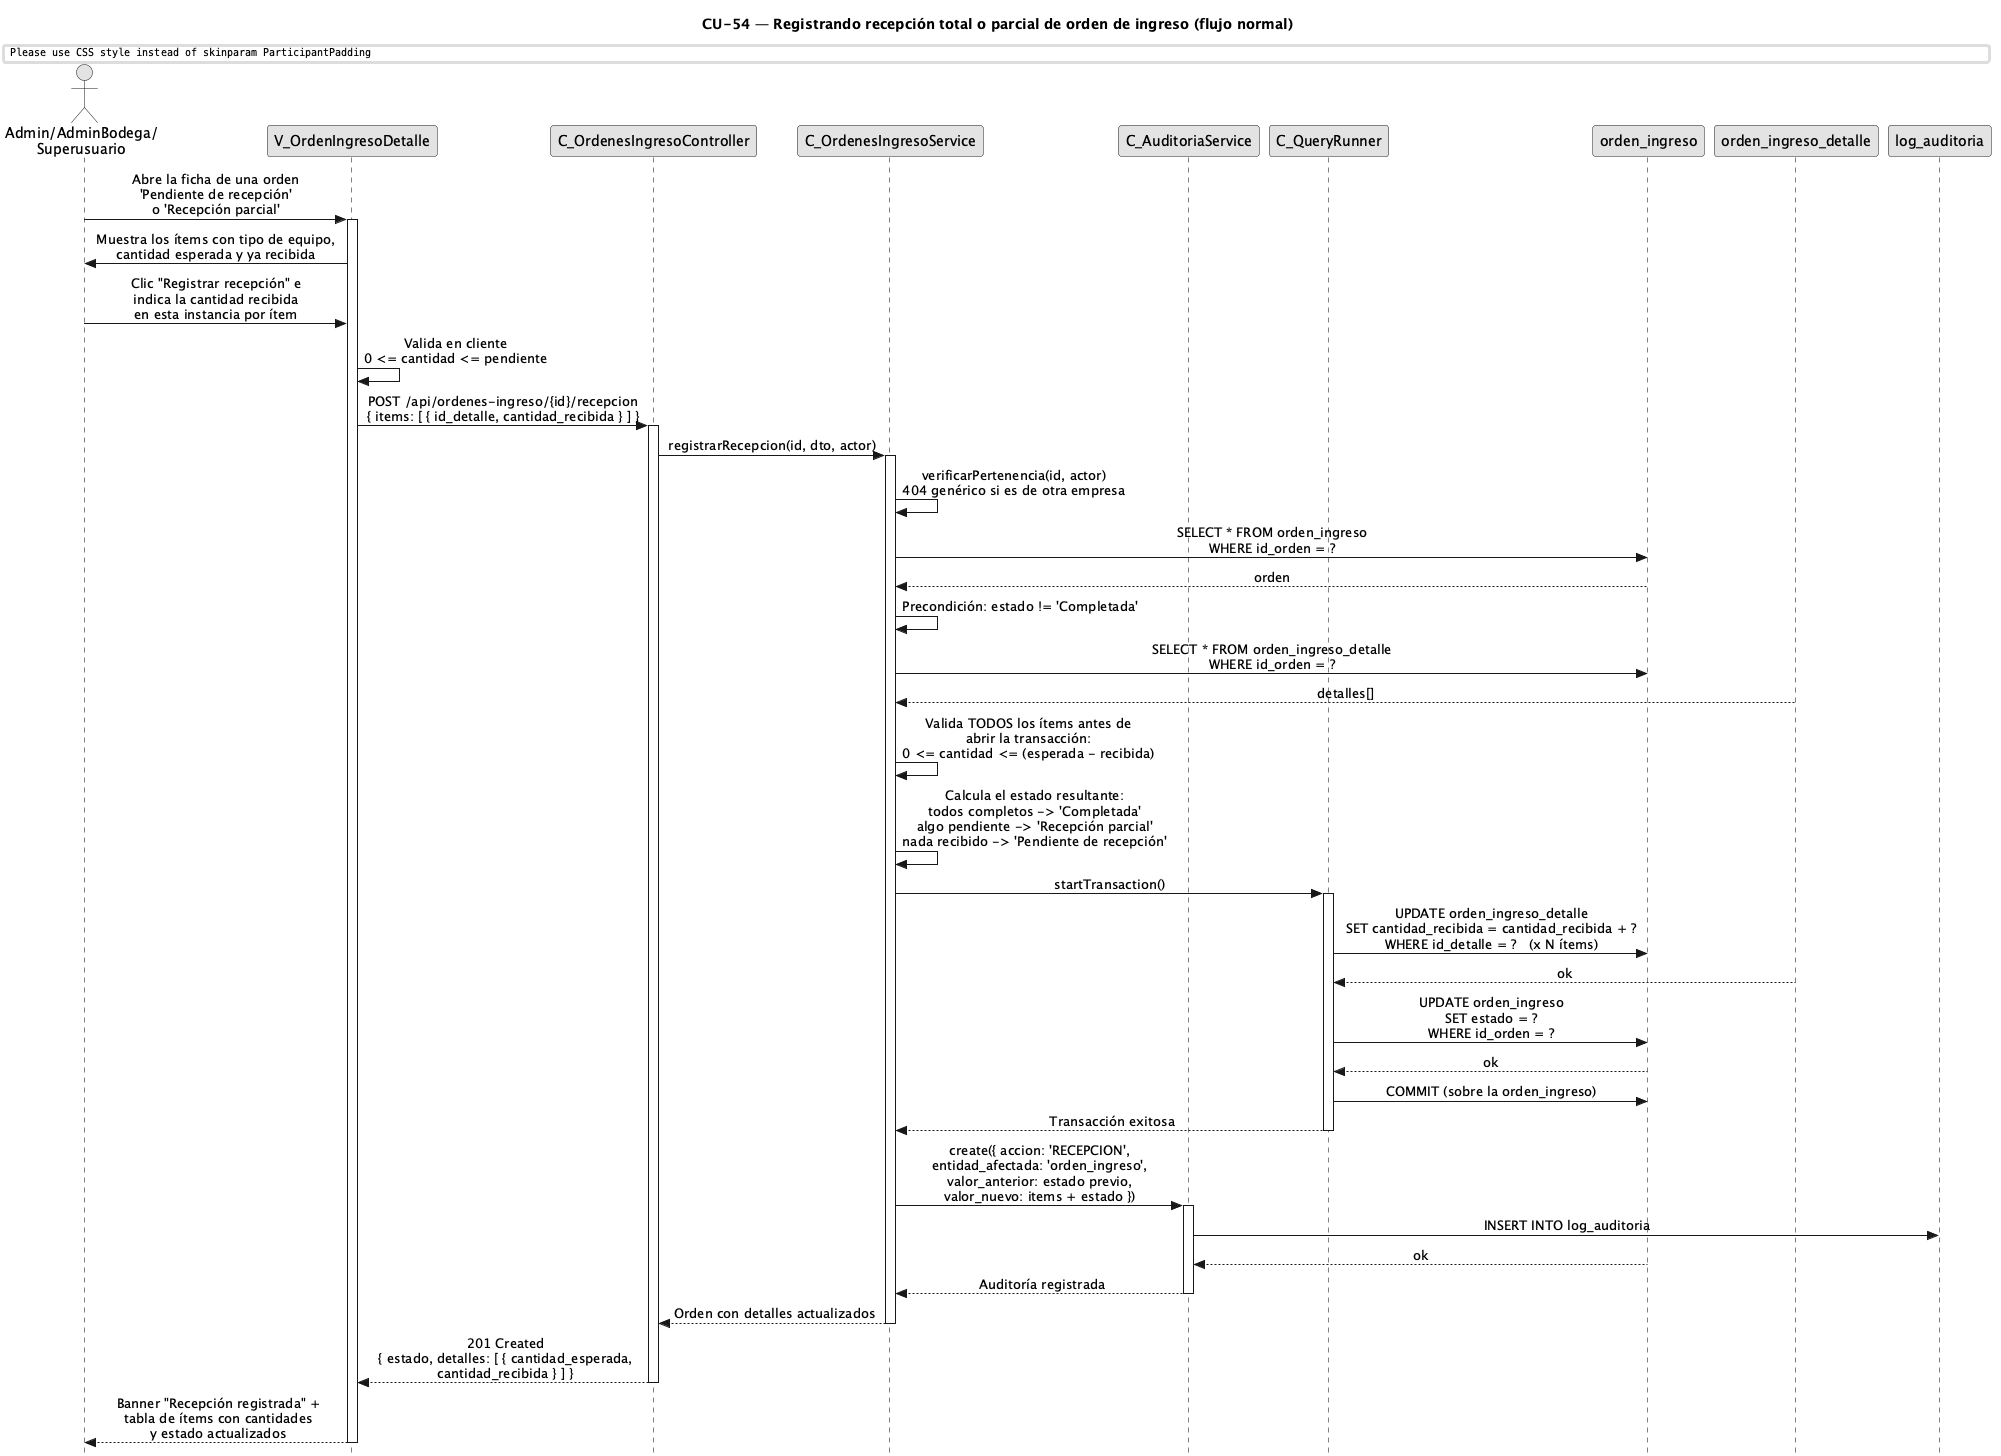

The diagram above was rendered by PlantUML. Its source (embedded in the PNG):
@startuml CU54-RecepcionOrdenIngreso-Normal
title CU-54 — Registrando recepción total o parcial de orden de ingreso (flujo normal)

skinparam style strictuml
skinparam monochrome true
skinparam shadowing false
skinparam sequenceMessageAlign center
skinparam ParticipantPadding 35
skinparam ActorPadding 15
skinparam sequence {
  MessageAlign center
  LifeLineBorderColor black
}
hide footbox

actor "Admin/AdminBodega/\nSuperusuario" as user
participant "V_OrdenIngresoDetalle" as view
participant "C_OrdenesIngresoController" as ctrl
participant "C_OrdenesIngresoService" as svc
participant "C_AuditoriaService" as aud
participant "C_QueryRunner" as qr
participant "orden_ingreso" as oing
participant "orden_ingreso_detalle" as odet
participant "log_auditoria" as aent

user -> view : Abre la ficha de una orden\n'Pendiente de recepción'\no 'Recepción parcial'
activate view

view -> user : Muestra los ítems con tipo de equipo,\ncantidad esperada y ya recibida

user -> view : Clic "Registrar recepción" e\nindica la cantidad recibida\nen esta instancia por ítem

view -> view : Valida en cliente\n0 <= cantidad <= pendiente

view -> ctrl : POST /api/ordenes-ingreso/{id}/recepcion\n{ items: [ { id_detalle, cantidad_recibida } ] }
activate ctrl

ctrl -> svc : registrarRecepcion(id, dto, actor)
activate svc

svc -> svc : verificarPertenencia(id, actor)\n404 genérico si es de otra empresa

svc -> oing : SELECT * FROM orden_ingreso\nWHERE id_orden = ?
oing --> svc : orden

svc -> svc : Precondición: estado != 'Completada'

svc -> oing : SELECT * FROM orden_ingreso_detalle\nWHERE id_orden = ?
odet --> svc : detalles[]

svc -> svc : Valida TODOS los ítems antes de\nabrir la transacción:\n0 <= cantidad <= (esperada - recibida)

svc -> svc : Calcula el estado resultante:\ntodos completos -> 'Completada'\nalgo pendiente -> 'Recepción parcial'\nnada recibido -> 'Pendiente de recepción'

svc -> qr : startTransaction()
activate qr

qr -> oing : UPDATE orden_ingreso_detalle\nSET cantidad_recibida = cantidad_recibida + ?\nWHERE id_detalle = ?   (x N ítems)
odet --> qr : ok

qr -> oing : UPDATE orden_ingreso\nSET estado = ?\nWHERE id_orden = ?
oing --> qr : ok

qr -> oing :COMMIT (sobre la orden_ingreso)
qr --> svc : Transacción exitosa
deactivate qr

svc -> aud : create({ accion: 'RECEPCION',\nentidad_afectada: 'orden_ingreso',\nvalor_anterior: estado previo,\nvalor_nuevo: items + estado })
activate aud
aud -> aent : INSERT INTO log_auditoria
oing --> aud : ok
aud --> svc : Auditoría registrada
deactivate aud

svc --> ctrl : Orden con detalles actualizados
deactivate svc

ctrl --> view : 201 Created\n{ estado, detalles: [ { cantidad_esperada,\ncantidad_recibida } ] }
deactivate ctrl

view --> user : Banner "Recepción registrada" +\ntabla de ítems con cantidades\ny estado actualizados
deactivate view

@enduml